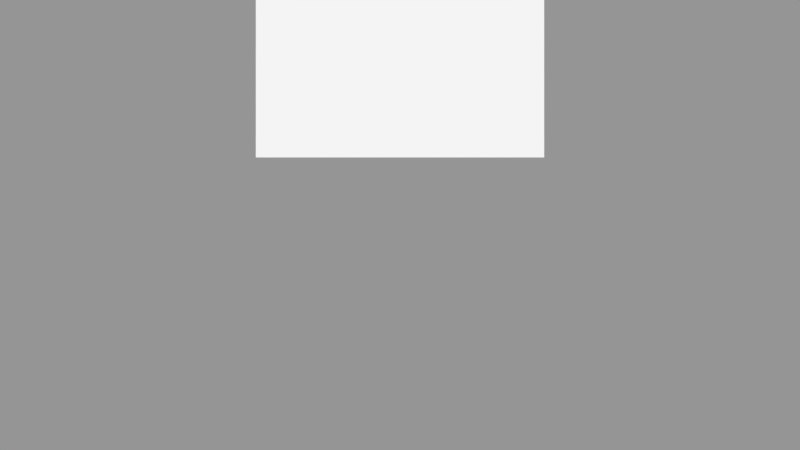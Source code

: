 # Source: ScnMenu.blend  (saved by Blender 2.79.0; exported with 4.5.12 LTS)
import bpy
from mathutils import Matrix  # noqa: F401  (used for matrix-valued properties, if any)

bpy.ops.wm.read_factory_settings(use_empty=True)
scene = bpy.context.scene
scene.name = 'ScnMenuGui'

# ---- collections
col_collection_1_001 = bpy.data.collections.new('Collection 1.001'); scene.collection.children.link(col_collection_1_001)
col_guibutton = bpy.data.collections.new('GuiButton')  # instanced only; not linked into the scene

# ---- materials (node trees are filled in below, after node groups)
mat_logogame = bpy.data.materials.new('LogoGame')
mat_logogame.alpha_threshold = 0.0
mat_logogame.use_transparent_shadow = False
mat_logogame.diffuse_color = (1.0, 1.0, 1.0, 1.0)
mat_logogame.roughness = 0.5
mat_logogame.specular_intensity = 0.0

# ---- material node trees

# ---- cameras
cam_cameragui = bpy.data.cameras.new('CameraGui')
cam_cameragui.type = 'ORTHO'
cam_cameragui.clip_end = 100.0
cam_cameragui.lens = 35.0
cam_cameragui.sensor_width = 32.0
cam_cameragui.sensor_height = 18.0
cam_cameragui.ortho_scale = 20.0
cam_cameragui.display_size = 2.0
cam_cameragui.dof.focus_distance = 0.0
cam_cameragui.dof.aperture_fstop = 128.0
cam_cameragui.dof.aperture_blades = 6

# ---- meshes
me_logogame = bpy.data.meshes.new('LogoGame')
me_logogame.from_pydata([(-3.605, -2.028, 0.0), (3.605, -2.028, 0.0), (-3.605, 2.028, 0.0), (3.605, 2.028, 0.0)], [], [(0, 1, 3, 2)])
_uv = me_logogame.uv_layers.new(name='UVMap')
_uv.uv.foreach_set('vector', [0.0, 0.0, 1.0, 0.0, 1.0, 1.0, 0.0, 1.0])
me_logogame.materials.append(mat_logogame)
me_logogame.use_remesh_preserve_volume = False
me_logogame.use_remesh_preserve_attributes = False
me_logogame.use_mirror_vertex_groups = False
me_logogame.update()

# ---- objects
ob_btnstart_003 = bpy.data.objects.new('BtnStart.003', None)
ob_btnstart_002 = bpy.data.objects.new('BtnStart.002', None)
ob_btnstart_001 = bpy.data.objects.new('BtnStart.001', None)
ob_btnstart = bpy.data.objects.new('BtnStart', None)
ob_cameragui = bpy.data.objects.new('CameraGui', cam_cameragui)
ob_logogame = bpy.data.objects.new('LogoGame', me_logogame)

# ---- transforms, parenting, visibility, modifiers, constraints
ob_btnstart_003.location = (-3.747, -4.8, 0.0)
ob_btnstart_003.empty_image_offset = (0.0, 0.0)
ob_btnstart_003.show_instancer_for_render = False
ob_btnstart_003.instance_type = 'COLLECTION'
ob_btnstart_003.lineart.crease_threshold = 0.0
ob_btnstart_002.location = (-3.747, -3.2, 0.0)
ob_btnstart_002.empty_image_offset = (0.0, 0.0)
ob_btnstart_002.show_instancer_for_render = False
ob_btnstart_002.instance_type = 'COLLECTION'
ob_btnstart_002.lineart.crease_threshold = 0.0
ob_btnstart_001.location = (-3.747, -1.6, 0.0)
ob_btnstart_001.empty_image_offset = (0.0, 0.0)
ob_btnstart_001.show_instancer_for_render = False
ob_btnstart_001.instance_type = 'COLLECTION'
ob_btnstart_001.lineart.crease_threshold = 0.0
ob_btnstart.location = (-3.747, 0.0, 0.0)
ob_btnstart.empty_image_offset = (0.0, 0.0)
ob_btnstart.show_instancer_for_render = False
ob_btnstart.instance_type = 'COLLECTION'
ob_btnstart.lineart.crease_threshold = 0.0
ob_cameragui.location = (0.0, 0.0, 10.0)
ob_cameragui.lineart.crease_threshold = 0.0
ob_logogame.parent = ob_cameragui
ob_logogame.matrix_parent_inverse = Matrix(((1.0, 0.0, 0.0, -0.0), (0.0, 1.0, 0.0, -0.0), (0.0, 0.0, 1.0, -10.0), (0.0, 0.0, 0.0, 1.0)))
ob_logogame.location = (0.0, 3.717, 0.0)
ob_logogame.show_wire = True
ob_logogame.show_all_edges = True
ob_logogame.lineart.crease_threshold = 0.0
ob_btnstart_003.instance_collection = col_guibutton
ob_btnstart_002.instance_collection = col_guibutton
ob_btnstart_001.instance_collection = col_guibutton
ob_btnstart.instance_collection = col_guibutton

# ---- collection membership
col_collection_1_001.objects.link(ob_btnstart_003)
col_collection_1_001.objects.link(ob_btnstart_002)
col_collection_1_001.objects.link(ob_btnstart_001)
col_collection_1_001.objects.link(ob_btnstart)
col_collection_1_001.objects.link(ob_cameragui)
col_collection_1_001.objects.link(ob_logogame)

# ---- scene / render settings (as saved in the file)
scene.camera = ob_cameragui
scene.frame_start = 1; scene.frame_end = 250; scene.frame_set(0)
scene.render.engine = 'BLENDER_EEVEE_NEXT'
scene.render.resolution_x = 1280
scene.render.resolution_y = 720
scene.render.resolution_percentage = 50
scene.render.dither_intensity = 0.0
scene.cycles.use_denoising = False
scene.cycles.samples = 128
scene.cycles.sampling_pattern = 'TABULATED_SOBOL'
scene.cycles.use_adaptive_sampling = False
scene.cycles.use_light_tree = False
scene.cycles.blur_glossy = 0.0
scene.cycles.sample_clamp_indirect = 0.0
scene.view_settings.view_transform = 'Standard'
bpy.context.view_layer.update()

# ---- added for rendering (the .blend has no usable light): sun + grey world if the file has none
light_auto_sun = bpy.data.lights.new('AutoSun', 'SUN')
light_auto_sun.energy = 3.0
light_auto_sun.angle = 0.0523599
ob_auto_sun = bpy.data.objects.new('AutoSun', light_auto_sun)
scene.collection.objects.link(ob_auto_sun)
ob_auto_sun.rotation_euler = (0.872665, 0.174533, 0.523599)
if scene.world is None:
    world_auto = bpy.data.worlds.new('AutoWorld')
    world_auto.color = (0.3, 0.3, 0.3)
    scene.world = world_auto
bpy.context.view_layer.update()
